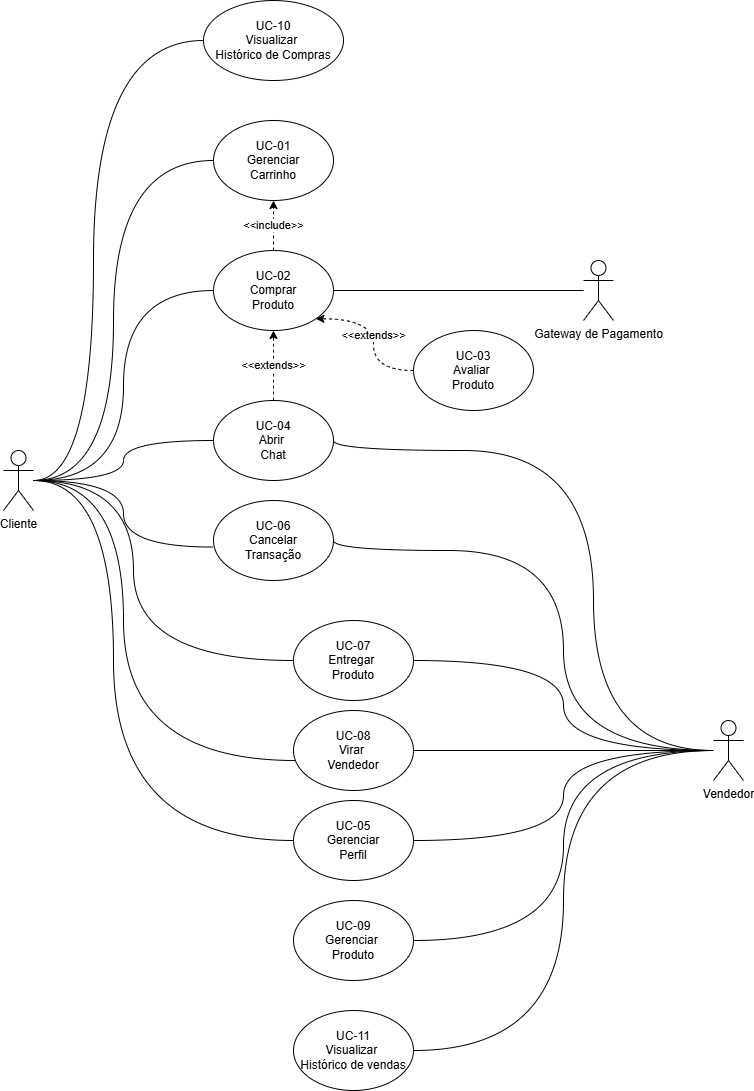

The diagram above was exported from draw.io. Its source (the exported page's mxGraphModel, read from the mxfile embedded in the PNG):
<mxGraphModel dx="1426" dy="1894" grid="1" gridSize="10" guides="1" tooltips="1" connect="1" arrows="1" fold="1" page="1" pageScale="1" pageWidth="827" pageHeight="1169" math="0" shadow="0">
  <root>
    <mxCell id="0" />
    <mxCell id="1" parent="0" />
    <mxCell id="w4bGtFV3L4RRDCvy8j-b-6" style="rounded=0;orthogonalLoop=1;jettySize=auto;html=1;entryX=0;entryY=0.5;entryDx=0;entryDy=0;edgeStyle=orthogonalEdgeStyle;curved=1;endArrow=none;startFill=0;" parent="1" source="w4bGtFV3L4RRDCvy8j-b-4" target="w4bGtFV3L4RRDCvy8j-b-5" edge="1">
      <mxGeometry relative="1" as="geometry" />
    </mxCell>
    <mxCell id="w4bGtFV3L4RRDCvy8j-b-17" style="rounded=0;orthogonalLoop=1;jettySize=auto;html=1;entryX=0;entryY=0.5;entryDx=0;entryDy=0;edgeStyle=orthogonalEdgeStyle;curved=1;endArrow=none;startFill=0;" parent="1" source="w4bGtFV3L4RRDCvy8j-b-4" target="w4bGtFV3L4RRDCvy8j-b-16" edge="1">
      <mxGeometry relative="1" as="geometry" />
    </mxCell>
    <mxCell id="w4bGtFV3L4RRDCvy8j-b-53" style="rounded=0;orthogonalLoop=1;jettySize=auto;html=1;entryX=0;entryY=0.5;entryDx=0;entryDy=0;edgeStyle=orthogonalEdgeStyle;curved=1;endArrow=none;startFill=0;" parent="1" source="w4bGtFV3L4RRDCvy8j-b-4" target="w4bGtFV3L4RRDCvy8j-b-39" edge="1">
      <mxGeometry relative="1" as="geometry">
        <Array as="points">
          <mxPoint x="160" y="470" />
          <mxPoint x="160" y="150" />
        </Array>
      </mxGeometry>
    </mxCell>
    <mxCell id="w4bGtFV3L4RRDCvy8j-b-57" style="edgeStyle=orthogonalEdgeStyle;rounded=0;orthogonalLoop=1;jettySize=auto;html=1;curved=1;endArrow=none;startFill=0;" parent="1" source="w4bGtFV3L4RRDCvy8j-b-4" target="w4bGtFV3L4RRDCvy8j-b-55" edge="1">
      <mxGeometry relative="1" as="geometry">
        <Array as="points">
          <mxPoint x="170" y="470" />
          <mxPoint x="170" y="750" />
        </Array>
      </mxGeometry>
    </mxCell>
    <mxCell id="w4bGtFV3L4RRDCvy8j-b-65" style="edgeStyle=orthogonalEdgeStyle;rounded=0;orthogonalLoop=1;jettySize=auto;html=1;curved=1;endArrow=none;startFill=0;" parent="1" source="w4bGtFV3L4RRDCvy8j-b-4" target="w4bGtFV3L4RRDCvy8j-b-63" edge="1">
      <mxGeometry relative="1" as="geometry">
        <Array as="points">
          <mxPoint x="180" y="470" />
          <mxPoint x="180" y="650" />
        </Array>
      </mxGeometry>
    </mxCell>
    <mxCell id="b0HFwwHIXTC1xTg6o2cl-9" style="edgeStyle=orthogonalEdgeStyle;rounded=0;orthogonalLoop=1;jettySize=auto;html=1;entryX=0;entryY=0.5;entryDx=0;entryDy=0;curved=1;endArrow=none;startFill=0;" parent="1" source="w4bGtFV3L4RRDCvy8j-b-4" target="b0HFwwHIXTC1xTg6o2cl-1" edge="1">
      <mxGeometry relative="1" as="geometry">
        <Array as="points">
          <mxPoint x="160" y="470" />
          <mxPoint x="160" y="830" />
        </Array>
      </mxGeometry>
    </mxCell>
    <mxCell id="chkYVuFVZr-xKwL6mDga-2" style="edgeStyle=orthogonalEdgeStyle;rounded=0;orthogonalLoop=1;jettySize=auto;html=1;entryX=0;entryY=0.5;entryDx=0;entryDy=0;curved=1;endArrow=none;startFill=0;" edge="1" parent="1" source="w4bGtFV3L4RRDCvy8j-b-4" target="chkYVuFVZr-xKwL6mDga-1">
      <mxGeometry relative="1" as="geometry">
        <Array as="points">
          <mxPoint x="140" y="470" />
          <mxPoint x="140" y="30" />
        </Array>
      </mxGeometry>
    </mxCell>
    <mxCell id="w4bGtFV3L4RRDCvy8j-b-4" value="Cliente&lt;div&gt;&lt;br&gt;&lt;/div&gt;" style="shape=umlActor;verticalLabelPosition=bottom;verticalAlign=top;html=1;outlineConnect=0;" parent="1" vertex="1">
      <mxGeometry x="50" y="440" width="30" height="60" as="geometry" />
    </mxCell>
    <mxCell id="b0HFwwHIXTC1xTg6o2cl-2" value="&amp;lt;&amp;lt;include&amp;gt;&amp;gt;" style="edgeStyle=orthogonalEdgeStyle;rounded=0;orthogonalLoop=1;jettySize=auto;html=1;dashed=1;entryX=0.5;entryY=1;entryDx=0;entryDy=0;" parent="1" source="w4bGtFV3L4RRDCvy8j-b-5" edge="1" target="w4bGtFV3L4RRDCvy8j-b-39">
      <mxGeometry relative="1" as="geometry">
        <mxPoint x="340" y="190" as="targetPoint" />
      </mxGeometry>
    </mxCell>
    <mxCell id="w4bGtFV3L4RRDCvy8j-b-5" value="&lt;div&gt;UC-02&lt;/div&gt;Comprar&lt;div&gt;Produto&lt;/div&gt;" style="ellipse;whiteSpace=wrap;html=1;" parent="1" vertex="1">
      <mxGeometry x="260" y="240" width="120" height="80" as="geometry" />
    </mxCell>
    <mxCell id="w4bGtFV3L4RRDCvy8j-b-7" value="&lt;div&gt;UC-03&lt;/div&gt;Avaliar&amp;nbsp;&lt;div&gt;&lt;span style=&quot;background-color: transparent; color: light-dark(rgb(0, 0, 0), rgb(255, 255, 255));&quot;&gt;Produto&lt;/span&gt;&lt;/div&gt;" style="ellipse;whiteSpace=wrap;html=1;" parent="1" vertex="1">
      <mxGeometry x="460" y="320" width="120" height="80" as="geometry" />
    </mxCell>
    <mxCell id="w4bGtFV3L4RRDCvy8j-b-16" value="&lt;div&gt;UC-04&lt;/div&gt;Abrir&amp;nbsp;&lt;div&gt;Chat&lt;/div&gt;" style="ellipse;whiteSpace=wrap;html=1;" parent="1" vertex="1">
      <mxGeometry x="260" y="390" width="120" height="80" as="geometry" />
    </mxCell>
    <mxCell id="w4bGtFV3L4RRDCvy8j-b-62" style="edgeStyle=orthogonalEdgeStyle;rounded=0;orthogonalLoop=1;jettySize=auto;html=1;curved=1;exitX=1;exitY=0.5;exitDx=0;exitDy=0;endArrow=none;startFill=0;" parent="1" source="w4bGtFV3L4RRDCvy8j-b-21" target="w4bGtFV3L4RRDCvy8j-b-48" edge="1">
      <mxGeometry relative="1" as="geometry">
        <Array as="points">
          <mxPoint x="610" y="540" />
          <mxPoint x="610" y="740" />
        </Array>
      </mxGeometry>
    </mxCell>
    <mxCell id="w4bGtFV3L4RRDCvy8j-b-21" value="&lt;div&gt;UC-06&lt;/div&gt;Cancelar&lt;div&gt;Transação&lt;/div&gt;" style="ellipse;whiteSpace=wrap;html=1;" parent="1" vertex="1">
      <mxGeometry x="260" y="490" width="120" height="80" as="geometry" />
    </mxCell>
    <mxCell id="w4bGtFV3L4RRDCvy8j-b-22" style="edgeStyle=orthogonalEdgeStyle;rounded=0;orthogonalLoop=1;jettySize=auto;html=1;entryX=-0.002;entryY=0.582;entryDx=0;entryDy=0;entryPerimeter=0;strokeColor=default;curved=1;endArrow=none;startFill=0;" parent="1" source="w4bGtFV3L4RRDCvy8j-b-4" target="w4bGtFV3L4RRDCvy8j-b-21" edge="1">
      <mxGeometry relative="1" as="geometry" />
    </mxCell>
    <mxCell id="w4bGtFV3L4RRDCvy8j-b-39" value="&lt;div&gt;UC-01&lt;/div&gt;Gerenciar&lt;div&gt;Carrinho&lt;/div&gt;" style="ellipse;whiteSpace=wrap;html=1;" parent="1" vertex="1">
      <mxGeometry x="260" y="110" width="120" height="80" as="geometry" />
    </mxCell>
    <mxCell id="w4bGtFV3L4RRDCvy8j-b-44" value="&amp;lt;&amp;lt;extends&amp;gt;&amp;gt;" style="endArrow=classic;dashed=1;html=1;rounded=0;endFill=1;entryX=1;entryY=1;entryDx=0;entryDy=0;exitX=0;exitY=0.5;exitDx=0;exitDy=0;edgeStyle=orthogonalEdgeStyle;curved=1;" parent="1" source="w4bGtFV3L4RRDCvy8j-b-7" target="w4bGtFV3L4RRDCvy8j-b-5" edge="1">
      <mxGeometry width="50" height="50" relative="1" as="geometry">
        <mxPoint x="530" y="430" as="sourcePoint" />
        <mxPoint x="452" y="462" as="targetPoint" />
      </mxGeometry>
    </mxCell>
    <mxCell id="w4bGtFV3L4RRDCvy8j-b-52" style="edgeStyle=orthogonalEdgeStyle;rounded=0;orthogonalLoop=1;jettySize=auto;html=1;entryX=1;entryY=0.5;entryDx=0;entryDy=0;endArrow=none;startFill=0;" parent="1" source="w4bGtFV3L4RRDCvy8j-b-46" target="w4bGtFV3L4RRDCvy8j-b-5" edge="1">
      <mxGeometry relative="1" as="geometry" />
    </mxCell>
    <mxCell id="w4bGtFV3L4RRDCvy8j-b-46" value="Gateway de Pagamento" style="shape=umlActor;verticalLabelPosition=bottom;verticalAlign=top;html=1;outlineConnect=0;" parent="1" vertex="1">
      <mxGeometry x="630" y="250" width="30" height="60" as="geometry" />
    </mxCell>
    <mxCell id="w4bGtFV3L4RRDCvy8j-b-49" style="rounded=0;orthogonalLoop=1;jettySize=auto;html=1;entryX=1;entryY=0.5;entryDx=0;entryDy=0;endArrow=none;startFill=0;edgeStyle=orthogonalEdgeStyle;curved=1;" parent="1" source="w4bGtFV3L4RRDCvy8j-b-48" target="w4bGtFV3L4RRDCvy8j-b-16" edge="1">
      <mxGeometry relative="1" as="geometry">
        <Array as="points">
          <mxPoint x="640" y="740" />
          <mxPoint x="640" y="440" />
        </Array>
      </mxGeometry>
    </mxCell>
    <mxCell id="w4bGtFV3L4RRDCvy8j-b-64" style="edgeStyle=orthogonalEdgeStyle;rounded=0;orthogonalLoop=1;jettySize=auto;html=1;entryX=1;entryY=0.5;entryDx=0;entryDy=0;curved=1;endArrow=none;startFill=0;" parent="1" source="w4bGtFV3L4RRDCvy8j-b-48" target="w4bGtFV3L4RRDCvy8j-b-63" edge="1">
      <mxGeometry relative="1" as="geometry" />
    </mxCell>
    <mxCell id="b0HFwwHIXTC1xTg6o2cl-8" style="edgeStyle=orthogonalEdgeStyle;rounded=0;orthogonalLoop=1;jettySize=auto;html=1;entryX=1;entryY=0.5;entryDx=0;entryDy=0;curved=1;endArrow=none;startFill=0;" parent="1" source="w4bGtFV3L4RRDCvy8j-b-48" target="b0HFwwHIXTC1xTg6o2cl-1" edge="1">
      <mxGeometry relative="1" as="geometry" />
    </mxCell>
    <mxCell id="b0HFwwHIXTC1xTg6o2cl-10" style="edgeStyle=orthogonalEdgeStyle;rounded=0;orthogonalLoop=1;jettySize=auto;html=1;entryX=1;entryY=0.5;entryDx=0;entryDy=0;curved=1;endArrow=none;startFill=0;" parent="1" source="w4bGtFV3L4RRDCvy8j-b-48" target="w4bGtFV3L4RRDCvy8j-b-58" edge="1">
      <mxGeometry relative="1" as="geometry" />
    </mxCell>
    <mxCell id="S5LvUaa1zP1WAd0V8w-8-2" style="edgeStyle=orthogonalEdgeStyle;rounded=0;orthogonalLoop=1;jettySize=auto;html=1;entryX=1;entryY=0.5;entryDx=0;entryDy=0;curved=1;endArrow=none;startFill=0;" parent="1" source="w4bGtFV3L4RRDCvy8j-b-48" target="b0HFwwHIXTC1xTg6o2cl-11" edge="1">
      <mxGeometry relative="1" as="geometry" />
    </mxCell>
    <mxCell id="w4bGtFV3L4RRDCvy8j-b-48" value="Vendedor" style="shape=umlActor;verticalLabelPosition=bottom;verticalAlign=top;html=1;outlineConnect=0;" parent="1" vertex="1">
      <mxGeometry x="760" y="710" width="30" height="60" as="geometry" />
    </mxCell>
    <mxCell id="w4bGtFV3L4RRDCvy8j-b-56" style="edgeStyle=orthogonalEdgeStyle;rounded=0;orthogonalLoop=1;jettySize=auto;html=1;curved=1;endArrow=none;startFill=0;" parent="1" source="w4bGtFV3L4RRDCvy8j-b-55" target="w4bGtFV3L4RRDCvy8j-b-48" edge="1">
      <mxGeometry relative="1" as="geometry" />
    </mxCell>
    <mxCell id="w4bGtFV3L4RRDCvy8j-b-55" value="&lt;div&gt;UC-08&lt;/div&gt;Virar&amp;nbsp;&lt;div&gt;Vendedor&lt;/div&gt;" style="ellipse;whiteSpace=wrap;html=1;" parent="1" vertex="1">
      <mxGeometry x="340" y="700" width="120" height="80" as="geometry" />
    </mxCell>
    <mxCell id="w4bGtFV3L4RRDCvy8j-b-58" value="&lt;div&gt;UC-09&lt;/div&gt;Gerenciar&amp;nbsp;&lt;div&gt;Produto&lt;/div&gt;" style="ellipse;whiteSpace=wrap;html=1;" parent="1" vertex="1">
      <mxGeometry x="340" y="890" width="120" height="80" as="geometry" />
    </mxCell>
    <mxCell id="w4bGtFV3L4RRDCvy8j-b-63" value="&lt;div&gt;UC-07&lt;/div&gt;Entregar&amp;nbsp;&lt;div&gt;Produto&lt;/div&gt;" style="ellipse;whiteSpace=wrap;html=1;" parent="1" vertex="1">
      <mxGeometry x="340" y="610" width="120" height="80" as="geometry" />
    </mxCell>
    <mxCell id="b0HFwwHIXTC1xTg6o2cl-1" value="&lt;div&gt;UC-05&lt;/div&gt;Gerenciar&lt;div&gt;Perfil&lt;/div&gt;" style="ellipse;whiteSpace=wrap;html=1;" parent="1" vertex="1">
      <mxGeometry x="340" y="790" width="120" height="80" as="geometry" />
    </mxCell>
    <mxCell id="b0HFwwHIXTC1xTg6o2cl-5" value="&amp;lt;&amp;lt;extends&amp;gt;&amp;gt;" style="endArrow=classic;dashed=1;html=1;rounded=0;entryX=0.5;entryY=1;entryDx=0;entryDy=0;endFill=1;exitX=0.5;exitY=0;exitDx=0;exitDy=0;edgeStyle=orthogonalEdgeStyle;curved=1;" parent="1" source="w4bGtFV3L4RRDCvy8j-b-16" target="w4bGtFV3L4RRDCvy8j-b-5" edge="1">
      <mxGeometry width="50" height="50" relative="1" as="geometry">
        <mxPoint x="405" y="430" as="sourcePoint" />
        <mxPoint x="455" y="380" as="targetPoint" />
      </mxGeometry>
    </mxCell>
    <mxCell id="b0HFwwHIXTC1xTg6o2cl-11" value="&lt;div&gt;UC-11&lt;/div&gt;Visualizar&amp;nbsp;&lt;div&gt;Histórico de vendas&lt;/div&gt;" style="ellipse;whiteSpace=wrap;html=1;" parent="1" vertex="1">
      <mxGeometry x="340" y="1000" width="120" height="80" as="geometry" />
    </mxCell>
    <mxCell id="chkYVuFVZr-xKwL6mDga-1" value="&lt;div&gt;UC-10&lt;/div&gt;Visualizar&amp;nbsp;&lt;div&gt;Histórico de Compras&lt;/div&gt;" style="ellipse;whiteSpace=wrap;html=1;" vertex="1" parent="1">
      <mxGeometry x="250" y="-10" width="140" height="80" as="geometry" />
    </mxCell>
  </root>
</mxGraphModel>